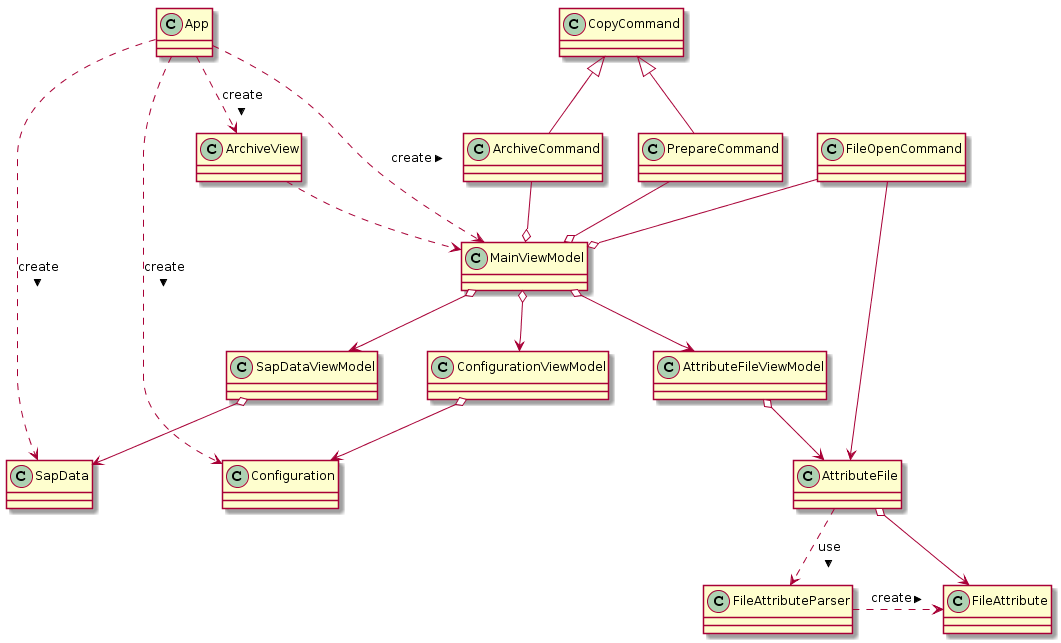

The diagram above was rendered by PlantUML. Its source (embedded in the PNG):
@startuml
class SapData
class Configuration
class AttributeFile
class FileAttribute
class FileAttributeParser


class SapDataViewModel
class AttributeFileViewModel

class CopyCommand
class ArchiveCommand
class PrepareCommand
class FileOpenCommand

App ..> MainViewModel : create >
App ..> ArchiveView : create >
App ..> Configuration : create >
App ..> SapData: create >

ArchiveView .-> MainViewModel
CopyCommand <|-- ArchiveCommand
CopyCommand <|-- PrepareCommand
ArchiveCommand --o MainViewModel
PrepareCommand --o MainViewModel
FileOpenCommand --o MainViewModel
FileOpenCommand ---> AttributeFile

AttributeFileViewModel o--> AttributeFile
AttributeFile o--> FileAttribute
AttributeFile ..> FileAttributeParser : use >
FileAttributeParser .> FileAttribute : create >

SapDataViewModel o--> SapData
ConfigurationViewModel o--> Configuration

MainViewModel o--> SapDataViewModel
MainViewModel o--> ConfigurationViewModel
MainViewModel o--> AttributeFileViewModel
@enduml